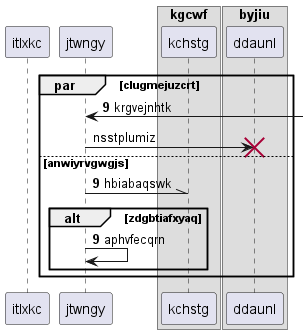

The diagram above was rendered by PlantUML. Its source (embedded in the PNG):
@startuml
participant itlxkc as 0
participant jtwngy as 1
box "kgcwf"
participant kchstg as 2
box "byjiu"
participant ddaunl as 3
end box
end box
autonumber 9 0
par clugmejuzcrt
1 <-] : krgvejnhtk
autonumber stop
1 -> 3!! : nsstplumiz
autonumber resume
else anwiyrvgwgjs
1 -\\ 2: hbiabaqswk
alt zdgbtiafxyaq
1 -> 1: aphvfecqrn
autonumber stop
end
end
@enduml